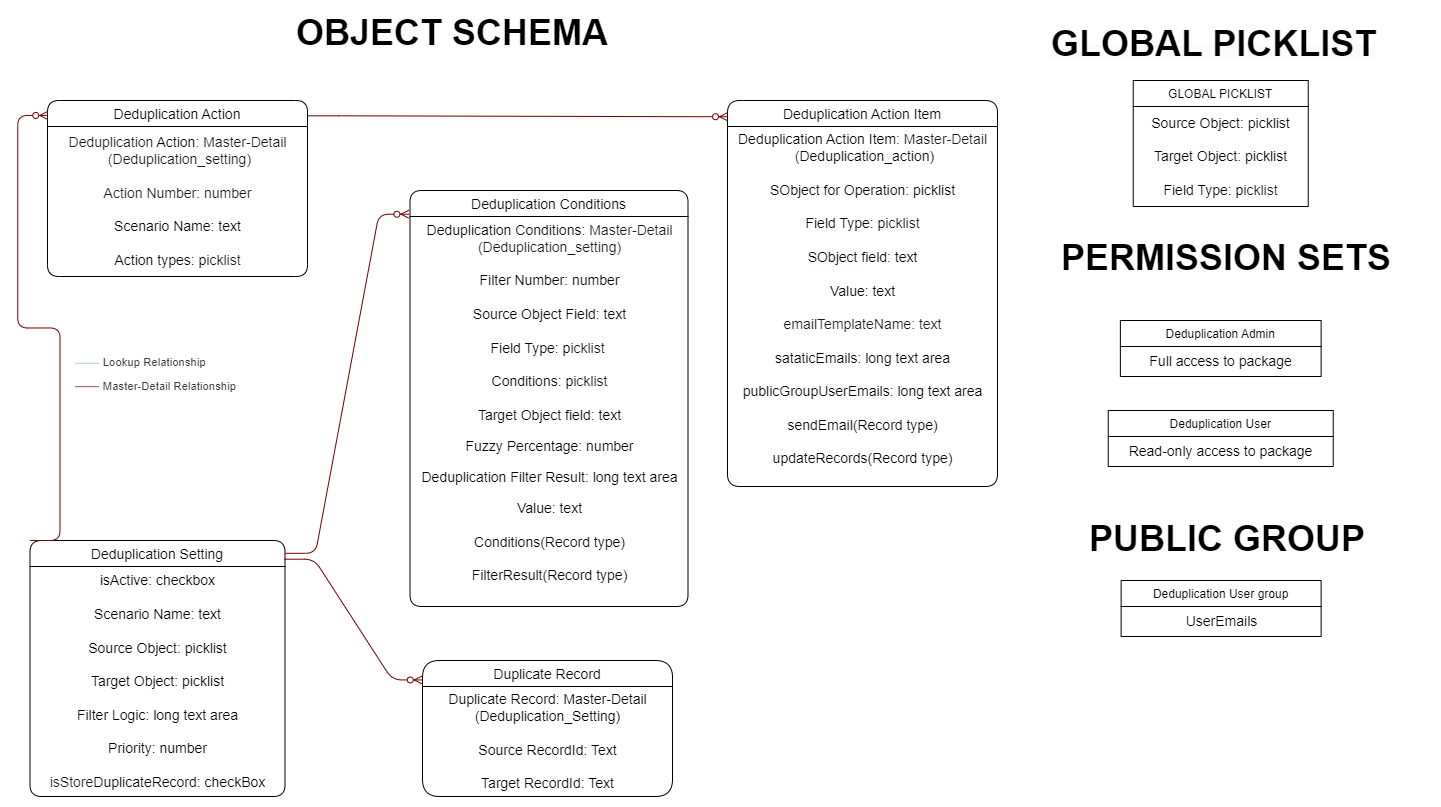

The diagram above was exported from draw.io. Its source (the exported page's mxGraphModel, read from the mxfile embedded in the PNG):
<mxGraphModel dx="673" dy="899" grid="1" gridSize="10" guides="1" tooltips="1" connect="1" arrows="1" fold="1" page="1" pageScale="1" pageWidth="827" pageHeight="1169" math="0" shadow="0">
  <root>
    <mxCell id="0" />
    <mxCell id="1" parent="0" />
    <mxCell id="yV_emdIzmhPa2_eMPau4-1" value="Deduplication Setting" style="swimlane;fontStyle=0;childLayout=stackLayout;horizontal=1;startSize=26;fillColor=none;horizontalStack=0;resizeParent=1;resizeParentMax=0;resizeLast=0;collapsible=1;marginBottom=0;labelBackgroundColor=#FFFFFF;fontSize=14;rounded=1;" parent="1" vertex="1">
      <mxGeometry x="1532.5" y="750" width="255" height="256" as="geometry" />
    </mxCell>
    <mxCell id="yV_emdIzmhPa2_eMPau4-2" value="&lt;font style=&quot;font-size: 14px;&quot;&gt;&lt;span style=&quot;border-color: var(--border-color);&quot;&gt;isActive: checkbox&lt;br&gt;&lt;/span&gt;&lt;br style=&quot;border-color: var(--border-color);&quot;&gt;&lt;span style=&quot;border-color: var(--border-color);&quot;&gt;Scenario Name: text&lt;br&gt;&lt;/span&gt;&lt;br style=&quot;border-color: var(--border-color);&quot;&gt;&lt;span style=&quot;border-color: var(--border-color);&quot;&gt;Source Object: picklist&lt;br&gt;&lt;/span&gt;&lt;br style=&quot;border-color: var(--border-color);&quot;&gt;&lt;span style=&quot;border-color: var(--border-color);&quot;&gt;Target Object: picklist&lt;br&gt;&lt;/span&gt;&lt;br style=&quot;border-color: var(--border-color);&quot;&gt;&lt;span style=&quot;border-color: var(--border-color);&quot;&gt;Filter Logic: long text area&lt;br&gt;&lt;br&gt;Priority: number&lt;br&gt;&lt;br&gt;&lt;span style=&quot;border-color: var(--border-color); background-color: rgb(255, 255, 255);&quot;&gt;&lt;font style=&quot;border-color: var(--border-color);&quot;&gt;&lt;span style=&quot;border-color: var(--border-color); color: rgb(24, 24, 24); text-align: left;&quot;&gt;isStore&lt;/span&gt;&lt;/font&gt;&lt;/span&gt;&lt;span style=&quot;border-color: var(--border-color); background-color: rgb(255, 255, 255);&quot;&gt;DuplicateRecord:&amp;nbsp;&lt;/span&gt;checkBox&lt;br&gt;&lt;/span&gt;&lt;/font&gt;" style="text;html=1;align=center;verticalAlign=middle;resizable=0;points=[];autosize=1;strokeColor=none;fillColor=none;rounded=0;glass=0;shadow=0;" parent="yV_emdIzmhPa2_eMPau4-1" vertex="1">
      <mxGeometry y="26" width="255" height="230" as="geometry" />
    </mxCell>
    <mxCell id="yV_emdIzmhPa2_eMPau4-3" value="Deduplication Conditions" style="swimlane;fontStyle=0;childLayout=stackLayout;horizontal=1;startSize=26;fillColor=none;horizontalStack=0;resizeParent=1;resizeParentMax=0;resizeLast=0;collapsible=1;marginBottom=0;labelBackgroundColor=#FFFFFF;fontSize=14;rounded=1;" parent="1" vertex="1">
      <mxGeometry x="1912.5" y="400" width="278" height="416" as="geometry" />
    </mxCell>
    <mxCell id="yV_emdIzmhPa2_eMPau4-4" value="&lt;span style=&quot;background-color: rgb(255, 255, 255);&quot;&gt;&lt;font style=&quot;font-size: 14px;&quot;&gt;Deduplication&amp;nbsp;&lt;/font&gt;&lt;/span&gt;&lt;span style=&quot;font-size: 14px; background-color: rgb(255, 255, 255);&quot;&gt;Conditions&lt;/span&gt;&lt;span style=&quot;background-color: rgb(255, 255, 255);&quot;&gt;&lt;font style=&quot;font-size: 14px;&quot;&gt;:&amp;nbsp;&lt;span style=&quot;border-color: var(--border-color); color: rgb(24, 24, 24); text-align: left;&quot;&gt;Master-Detail &lt;br&gt;(Deduplication_setting)&lt;br&gt;&lt;/span&gt;&lt;br style=&quot;border-color: var(--border-color);&quot;&gt;Filter Number: n&lt;span style=&quot;border-color: var(--border-color); text-align: left;&quot;&gt;umber&lt;br&gt;&lt;/span&gt;&lt;br style=&quot;border-color: var(--border-color);&quot;&gt;&lt;/font&gt;&lt;/span&gt;&lt;span style=&quot;font-size: 14px;&quot;&gt;Source&amp;nbsp;&lt;/span&gt;&lt;span style=&quot;background-color: rgb(255, 255, 255);&quot;&gt;&lt;font style=&quot;font-size: 14px;&quot;&gt;Object Field: t&lt;span style=&quot;border-color: var(--border-color); text-align: left;&quot;&gt;ext&lt;br&gt;&lt;/span&gt;&lt;br style=&quot;border-color: var(--border-color);&quot;&gt;&lt;/font&gt;&lt;/span&gt;&lt;span style=&quot;font-size: 14px; background-color: rgb(255, 255, 255);&quot;&gt;Field Type: p&lt;/span&gt;&lt;span style=&quot;border-color: var(--border-color); font-size: 14px; background-color: rgb(255, 255, 255); color: rgb(24, 24, 24); text-align: left;&quot;&gt;icklist&amp;nbsp;&lt;/span&gt;&lt;span style=&quot;background-color: rgb(255, 255, 255);&quot;&gt;&lt;font style=&quot;font-size: 14px;&quot;&gt;&lt;span style=&quot;color: rgb(24, 24, 24); text-align: left;&quot;&gt;&lt;br&gt;&lt;/span&gt;&lt;br style=&quot;border-color: var(--border-color);&quot;&gt;&lt;/font&gt;&lt;/span&gt;&lt;span style=&quot;border-color: var(--border-color); font-size: 14px; background-color: rgb(255, 255, 255);&quot;&gt;Conditions&lt;/span&gt;&lt;span style=&quot;border-color: var(--border-color); background-color: rgb(255, 255, 255);&quot;&gt;&lt;font style=&quot;border-color: var(--border-color); font-size: 14px;&quot;&gt;: p&lt;span style=&quot;border-color: var(--border-color); color: rgb(24, 24, 24); text-align: left;&quot;&gt;icklist&lt;br style=&quot;border-color: var(--border-color);&quot;&gt;&lt;/span&gt;&lt;/font&gt;&lt;/span&gt;&lt;span style=&quot;background-color: rgb(255, 255, 255);&quot;&gt;&lt;font style=&quot;font-size: 14px;&quot;&gt;&lt;span style=&quot;color: rgb(24, 24, 24); text-align: left;&quot;&gt;&lt;br&gt;&lt;/span&gt;&lt;/font&gt;&lt;/span&gt;&lt;span style=&quot;font-size: 14px;&quot;&gt;Target Object field: text&lt;/span&gt;&lt;span style=&quot;background-color: rgb(255, 255, 255);&quot;&gt;&lt;font style=&quot;&quot;&gt;&lt;span style=&quot;font-size: 14px; color: rgb(24, 24, 24); text-align: left;&quot;&gt;&lt;br&gt;&lt;/span&gt;&lt;span style=&quot;border-color: var(--border-color); text-align: left;&quot;&gt;&lt;font style=&quot;border-color: var(--border-color);&quot;&gt;&lt;span style=&quot;border-color: var(--border-color);&quot;&gt;&lt;br&gt;&lt;span style=&quot;font-size: 14px;&quot;&gt;Fuzzy Percentage: number&lt;br&gt;&lt;/span&gt;&lt;br&gt;&lt;/span&gt;&lt;/font&gt;&lt;/span&gt;&lt;/font&gt;&lt;/span&gt;&lt;span style=&quot;font-size: 14px;&quot;&gt;Deduplication Filter Result: long text area&lt;/span&gt;&lt;span style=&quot;background-color: rgb(255, 255, 255);&quot;&gt;&lt;font style=&quot;&quot;&gt;&lt;span style=&quot;border-color: var(--border-color); text-align: left;&quot;&gt;&lt;font style=&quot;border-color: var(--border-color);&quot;&gt;&lt;span style=&quot;border-color: var(--border-color);&quot;&gt;&lt;br&gt;&lt;br&gt;&lt;/span&gt;&lt;/font&gt;&lt;/span&gt;&lt;/font&gt;&lt;/span&gt;&lt;span style=&quot;font-size: 14px;&quot;&gt;Value: text&lt;br&gt;&lt;br&gt;&lt;/span&gt;&lt;span style=&quot;text-align: left; background-color: rgb(255, 255, 255);&quot;&gt;&lt;span style=&quot;font-size: 14px;&quot;&gt;Сonditions(Record type)&lt;/span&gt;&lt;/span&gt;&lt;span style=&quot;font-size: 14px;&quot;&gt;&lt;br&gt;&lt;/span&gt;&lt;span style=&quot;background-color: rgb(255, 255, 255);&quot;&gt;&lt;font style=&quot;font-size: 14px;&quot;&gt;&lt;span style=&quot;border-color: var(--border-color); text-align: left;&quot;&gt;&lt;font style=&quot;border-color: var(--border-color);&quot;&gt;&lt;span style=&quot;border-color: var(--border-color);&quot;&gt;&lt;br&gt;FilterResult(Record type)&lt;br&gt;&lt;br&gt;&lt;/span&gt;&lt;/font&gt;&lt;/span&gt;&lt;/font&gt;&lt;/span&gt;" style="text;html=1;align=center;verticalAlign=middle;resizable=0;points=[];autosize=1;strokeColor=none;fillColor=none;rounded=0;" parent="yV_emdIzmhPa2_eMPau4-3" vertex="1">
      <mxGeometry y="26" width="278" height="390" as="geometry" />
    </mxCell>
    <mxCell id="yV_emdIzmhPa2_eMPau4-5" value="Deduplication Action" style="swimlane;fontStyle=0;childLayout=stackLayout;horizontal=1;startSize=26;fillColor=none;horizontalStack=0;resizeParent=1;resizeParentMax=0;resizeLast=0;collapsible=1;marginBottom=0;labelBackgroundColor=#FFFFFF;fontSize=14;rounded=1;" parent="1" vertex="1">
      <mxGeometry x="1550" y="310" width="260" height="176" as="geometry" />
    </mxCell>
    <mxCell id="yV_emdIzmhPa2_eMPau4-6" value="&lt;font style=&quot;&quot;&gt;&lt;font style=&quot;font-size: 14px;&quot;&gt;&lt;font style=&quot;&quot;&gt;&lt;span style=&quot;background-color: rgb(255, 255, 255);&quot;&gt;&lt;font style=&quot;&quot;&gt;&lt;span style=&quot;border-color: var(--border-color); color: rgb(24, 24, 24); text-align: left;&quot;&gt;Deduplication&amp;nbsp;&lt;/span&gt;&lt;/font&gt;&lt;/span&gt;&lt;span style=&quot;background-color: rgb(255, 255, 255);&quot;&gt;Action&lt;/span&gt;&lt;span style=&quot;background-color: rgb(255, 255, 255);&quot;&gt;&lt;font style=&quot;&quot;&gt;&lt;span style=&quot;border-color: var(--border-color); color: rgb(24, 24, 24); text-align: left;&quot;&gt;:&amp;nbsp;&lt;/span&gt;&lt;/font&gt;&lt;/span&gt;&lt;span style=&quot;color: rgb(24, 24, 24); text-align: left; background-color: rgb(255, 255, 255);&quot;&gt;Master-Detail&lt;/span&gt;&lt;span style=&quot;background-color: rgb(255, 255, 255);&quot;&gt;&lt;font style=&quot;&quot;&gt;&lt;span style=&quot;border-color: var(--border-color); color: rgb(24, 24, 24); text-align: left;&quot;&gt;&lt;br&gt;&amp;nbsp;(&lt;/span&gt;&lt;span style=&quot;border-color: var(--border-color); color: rgb(24, 24, 24); text-align: left;&quot;&gt;Deduplication_setting)&lt;br&gt;&lt;br&gt;Action Number: number&lt;br&gt;&lt;/span&gt;&lt;/font&gt;&lt;/span&gt;&lt;span style=&quot;background-color: rgb(255, 255, 255);&quot;&gt;&lt;font style=&quot;&quot;&gt;&lt;br&gt;&lt;/font&gt;&lt;/span&gt;Scenario Name: text&lt;span style=&quot;background-color: rgb(255, 255, 255);&quot;&gt;&lt;font style=&quot;&quot;&gt;&lt;br&gt;&lt;br&gt;Action types: p&lt;span style=&quot;color: rgb(24, 24, 24); text-align: left;&quot;&gt;icklist&lt;/span&gt;&lt;/font&gt;&lt;/span&gt;&lt;/font&gt;&lt;/font&gt;&lt;br&gt;&lt;/font&gt;" style="text;html=1;align=center;verticalAlign=middle;resizable=0;points=[];autosize=1;strokeColor=none;fillColor=none;rounded=0;" parent="yV_emdIzmhPa2_eMPau4-5" vertex="1">
      <mxGeometry y="26" width="260" height="150" as="geometry" />
    </mxCell>
    <mxCell id="yV_emdIzmhPa2_eMPau4-7" value="" style="edgeStyle=entityRelationEdgeStyle;fontSize=12;html=1;endArrow=ERzeroToMany;endFill=1;entryX=-0.004;entryY=0.057;entryDx=0;entryDy=0;entryPerimeter=0;exitX=1.002;exitY=0.05;exitDx=0;exitDy=0;exitPerimeter=0;fillColor=#a20025;strokeColor=#6F0000;" parent="1" source="yV_emdIzmhPa2_eMPau4-1" target="yV_emdIzmhPa2_eMPau4-3" edge="1">
      <mxGeometry width="100" height="100" relative="1" as="geometry">
        <mxPoint x="1701" y="958" as="sourcePoint" />
        <mxPoint x="1801" y="858" as="targetPoint" />
      </mxGeometry>
    </mxCell>
    <mxCell id="yV_emdIzmhPa2_eMPau4-8" value="" style="edgeStyle=entityRelationEdgeStyle;fontSize=12;html=1;endArrow=ERzeroToMany;endFill=1;entryX=0.001;entryY=0.085;entryDx=0;entryDy=0;entryPerimeter=0;fillColor=#a20025;strokeColor=#6F0000;exitX=0;exitY=0;exitDx=0;exitDy=0;" parent="1" source="yV_emdIzmhPa2_eMPau4-1" target="yV_emdIzmhPa2_eMPau4-5" edge="1">
      <mxGeometry x="-0.0221" y="32" width="100" height="100" relative="1" as="geometry">
        <mxPoint x="1510" y="940" as="sourcePoint" />
        <mxPoint x="1500" y="637" as="targetPoint" />
        <mxPoint x="1" as="offset" />
      </mxGeometry>
    </mxCell>
    <mxCell id="yV_emdIzmhPa2_eMPau4-9" value="&lt;ul style=&quot;list-style: none; padding: 0px; margin: 0px; color: rgb(60, 61, 62); font-family: Helvetica; font-size: 11.36px; font-style: normal; font-variant-ligatures: normal; font-variant-caps: normal; font-weight: 400; letter-spacing: normal; orphans: 2; text-align: start; text-indent: 0px; text-transform: none; widows: 2; word-spacing: 0px; -webkit-text-stroke-width: 0px; text-decoration-thickness: initial; text-decoration-style: initial; text-decoration-color: initial;&quot;&gt;&lt;li style=&quot;margin-left: 36px; padding-left: 0px; margin-right: 6px;&quot;&gt;&lt;img style=&quot;border: 0px; margin-left: -30px; width: 24px; height: 24px; vertical-align: middle; margin-right: 0.333333em;&quot; src=&quot;https://petrolpluscardsasia--dev018.sandbox.my.salesforce.com/img/schemabuilder/legend-lookup.png&quot;&gt;Lookup Relationship&lt;/li&gt;&lt;li style=&quot;margin-left: 36px; padding-left: 0px; margin-right: 6px;&quot;&gt;&lt;img style=&quot;border: 0px; margin-left: -30px; width: 24px; height: 24px; vertical-align: middle; margin-right: 0.333333em;&quot; src=&quot;https://petrolpluscardsasia--dev018.sandbox.my.salesforce.com/img/schemabuilder/legend-md.png&quot;&gt;Master-Detail Relationship&lt;/li&gt;&lt;/ul&gt;" style="text;whiteSpace=wrap;html=1;" parent="1" vertex="1">
      <mxGeometry x="1570" y="554" width="180" height="30" as="geometry" />
    </mxCell>
    <mxCell id="yV_emdIzmhPa2_eMPau4-10" value="&lt;span style=&quot;font-size: 36px;&quot;&gt;&lt;b&gt;OBJECT SCHEMA&lt;/b&gt;&lt;/span&gt;" style="text;html=1;strokeColor=none;fillColor=none;align=center;verticalAlign=middle;whiteSpace=wrap;rounded=0;" parent="1" vertex="1">
      <mxGeometry x="1790" y="224.5" width="330" height="34" as="geometry" />
    </mxCell>
    <mxCell id="yV_emdIzmhPa2_eMPau4-11" value="GLOBAL PICKLIST" style="swimlane;fontStyle=0;childLayout=stackLayout;horizontal=1;startSize=26;fillColor=none;horizontalStack=0;resizeParent=1;resizeParentMax=0;resizeLast=0;collapsible=1;marginBottom=0;" parent="1" vertex="1">
      <mxGeometry x="2635.75" y="290" width="175" height="126" as="geometry" />
    </mxCell>
    <mxCell id="yV_emdIzmhPa2_eMPau4-12" value="&lt;span style=&quot;font-size: 14px;&quot;&gt;Source Object&lt;/span&gt;&lt;span style=&quot;font-size: 14px;&quot;&gt;: picklist&lt;br&gt;&lt;br&gt;&lt;/span&gt;&lt;span style=&quot;font-size: 14px;&quot;&gt;Target Object:&amp;nbsp;&lt;/span&gt;&lt;span style=&quot;font-size: 14px;&quot;&gt;picklist&lt;br&gt;&lt;br&gt;&lt;/span&gt;&lt;span style=&quot;font-size: 14px; background-color: rgb(255, 255, 255);&quot;&gt;Field Type: p&lt;/span&gt;&lt;span style=&quot;border-color: var(--border-color); font-size: 14px; background-color: rgb(255, 255, 255); color: rgb(24, 24, 24); text-align: left;&quot;&gt;icklist&lt;/span&gt;&lt;span style=&quot;font-size: 14px;&quot;&gt;&lt;br&gt;&lt;/span&gt;" style="text;html=1;align=center;verticalAlign=middle;resizable=0;points=[];autosize=1;strokeColor=none;fillColor=none;" parent="yV_emdIzmhPa2_eMPau4-11" vertex="1">
      <mxGeometry y="26" width="175" height="100" as="geometry" />
    </mxCell>
    <mxCell id="yV_emdIzmhPa2_eMPau4-13" value="&lt;span style=&quot;color: rgb(0, 0, 0); font-family: Helvetica; font-style: normal; font-variant-ligatures: normal; font-variant-caps: normal; letter-spacing: normal; orphans: 2; text-align: center; text-indent: 0px; text-transform: none; widows: 2; word-spacing: 0px; -webkit-text-stroke-width: 0px; background-color: rgb(251, 251, 251); text-decoration-thickness: initial; text-decoration-style: initial; text-decoration-color: initial; float: none; display: inline !important;&quot;&gt;&lt;font style=&quot;font-size: 36px;&quot;&gt;GLOBAL PICKLIST&lt;/font&gt;&lt;/span&gt;" style="text;whiteSpace=wrap;html=1;fontStyle=1" parent="1" vertex="1">
      <mxGeometry x="2552" y="224.5" width="342.5" height="57" as="geometry" />
    </mxCell>
    <mxCell id="yV_emdIzmhPa2_eMPau4-14" value="Deduplication Action Item" style="swimlane;fontStyle=0;childLayout=stackLayout;horizontal=1;startSize=26;fillColor=none;horizontalStack=0;resizeParent=1;resizeParentMax=0;resizeLast=0;collapsible=1;marginBottom=0;labelBackgroundColor=#FFFFFF;fontSize=14;rounded=1;arcSize=16;" parent="1" vertex="1">
      <mxGeometry x="2230" y="310" width="270" height="386" as="geometry" />
    </mxCell>
    <mxCell id="yV_emdIzmhPa2_eMPau4-15" value="&lt;font style=&quot;&quot;&gt;&lt;font style=&quot;font-size: 14px;&quot;&gt;&lt;font style=&quot;&quot;&gt;&lt;span style=&quot;background-color: rgb(255, 255, 255);&quot;&gt;Deduplication Action Item&lt;/span&gt;&lt;span style=&quot;background-color: rgb(255, 255, 255);&quot;&gt;&lt;font style=&quot;&quot;&gt;&lt;span style=&quot;border-color: var(--border-color); color: rgb(24, 24, 24); text-align: left;&quot;&gt;:&amp;nbsp;&lt;/span&gt;&lt;/font&gt;&lt;/span&gt;&lt;span style=&quot;color: rgb(24, 24, 24); text-align: left; background-color: rgb(255, 255, 255);&quot;&gt;Master-Detail&lt;/span&gt;&lt;span style=&quot;background-color: rgb(255, 255, 255);&quot;&gt;&lt;font style=&quot;&quot;&gt;&lt;span style=&quot;border-color: var(--border-color); color: rgb(24, 24, 24); text-align: left;&quot;&gt;&lt;br&gt;&amp;nbsp;(&lt;/span&gt;&lt;/font&gt;&lt;/span&gt;&lt;span style=&quot;background-color: rgb(255, 255, 255);&quot;&gt;Deduplication_action)&lt;br&gt;&lt;br&gt;&lt;/span&gt;&lt;span style=&quot;text-align: start; background-color: rgb(255, 255, 255);&quot;&gt;SObject for Operation: picklist&lt;br&gt;&lt;br&gt;&lt;/span&gt;&lt;span style=&quot;border-color: var(--border-color); background-color: rgb(255, 255, 255);&quot;&gt;Field Type: p&lt;/span&gt;&lt;span style=&quot;border-color: var(--border-color); background-color: rgb(255, 255, 255); color: rgb(24, 24, 24); text-align: left;&quot;&gt;icklist&lt;/span&gt;&lt;span style=&quot;text-align: start; background-color: rgb(255, 255, 255);&quot;&gt;&lt;br&gt;&lt;/span&gt;&lt;span style=&quot;background-color: rgb(255, 255, 255);&quot;&gt;&lt;font style=&quot;&quot;&gt;&lt;span style=&quot;border-color: var(--border-color); color: rgb(24, 24, 24); text-align: left;&quot;&gt;&lt;br&gt;&lt;/span&gt;&lt;/font&gt;&lt;/span&gt;&lt;span style=&quot;background-color: rgb(251, 251, 251);&quot;&gt;SObject&amp;nbsp;&lt;/span&gt;&lt;span style=&quot;background-color: rgb(255, 255, 255);&quot;&gt;field: text&lt;/span&gt;&lt;br&gt;&lt;span style=&quot;background-color: rgb(255, 255, 255);&quot;&gt;&lt;font style=&quot;&quot;&gt;&lt;br&gt;Value: text&lt;br&gt;&lt;br&gt;&lt;/font&gt;&lt;/span&gt;&lt;span style=&quot;color: rgb(24, 24, 24); text-align: left; background-color: rgb(255, 255, 255);&quot;&gt;emailTemplateName: text&lt;/span&gt;&lt;br style=&quot;border-color: var(--border-color); color: rgb(24, 24, 24); text-align: left; background-color: rgb(255, 255, 255);&quot;&gt;&lt;span style=&quot;background-color: rgb(255, 255, 255);&quot;&gt;&lt;font style=&quot;&quot;&gt;&lt;br&gt;&lt;/font&gt;&lt;/span&gt;sataticEmails: long text area&lt;br&gt;&lt;br&gt;publicGroupUserEmails: long text area&lt;br&gt;&lt;span style=&quot;border-color: var(--border-color); background-color: rgb(255, 255, 255);&quot;&gt;&lt;font style=&quot;border-color: var(--border-color);&quot;&gt;&lt;span style=&quot;border-color: var(--border-color); text-align: left;&quot;&gt;&lt;font style=&quot;border-color: var(--border-color);&quot;&gt;&lt;span style=&quot;border-color: var(--border-color);&quot;&gt;&lt;br style=&quot;border-color: var(--border-color);&quot;&gt;sendEmail(Record type)&lt;/span&gt;&lt;/font&gt;&lt;/span&gt;&lt;/font&gt;&lt;/span&gt;&lt;/font&gt;&lt;br&gt;&lt;br&gt;&lt;span style=&quot;border-color: var(--border-color);&quot;&gt;updateRecords(&lt;/span&gt;&lt;span style=&quot;border-color: var(--border-color);&quot;&gt;Record type&lt;/span&gt;&lt;span style=&quot;border-color: var(--border-color);&quot;&gt;)&lt;/span&gt;&lt;br&gt;&lt;/font&gt;&lt;br&gt;&lt;/font&gt;" style="text;html=1;align=center;verticalAlign=middle;resizable=0;points=[];autosize=1;strokeColor=none;fillColor=none;rounded=0;" parent="yV_emdIzmhPa2_eMPau4-14" vertex="1">
      <mxGeometry y="26" width="270" height="360" as="geometry" />
    </mxCell>
    <mxCell id="yV_emdIzmhPa2_eMPau4-16" value="" style="edgeStyle=entityRelationEdgeStyle;fontSize=12;html=1;endArrow=ERzeroToMany;endFill=1;rounded=0;exitX=1.003;exitY=0.087;exitDx=0;exitDy=0;exitPerimeter=0;entryX=0;entryY=0.042;entryDx=0;entryDy=0;entryPerimeter=0;fillColor=#a20025;strokeColor=#6F0000;" parent="1" source="yV_emdIzmhPa2_eMPau4-5" target="yV_emdIzmhPa2_eMPau4-14" edge="1">
      <mxGeometry width="100" height="100" relative="1" as="geometry">
        <mxPoint x="2070" y="550" as="sourcePoint" />
        <mxPoint x="2170" y="450" as="targetPoint" />
      </mxGeometry>
    </mxCell>
    <mxCell id="m3ygWTNrL7z0WeMtCFAb-1" value="&lt;div style=&quot;text-align: center;&quot;&gt;&lt;span style=&quot;font-size: 36px;&quot;&gt;PERMISSION SETS&lt;/span&gt;&lt;/div&gt;" style="text;whiteSpace=wrap;html=1;fontStyle=1" parent="1" vertex="1">
      <mxGeometry x="2562" y="439" width="342.5" height="57" as="geometry" />
    </mxCell>
    <mxCell id="m3ygWTNrL7z0WeMtCFAb-2" value="Deduplication Admin" style="swimlane;fontStyle=0;childLayout=stackLayout;horizontal=1;startSize=26;fillColor=none;horizontalStack=0;resizeParent=1;resizeParentMax=0;resizeLast=0;collapsible=1;marginBottom=0;" parent="1" vertex="1">
      <mxGeometry x="2622.87" y="530" width="200.75" height="56" as="geometry" />
    </mxCell>
    <mxCell id="m3ygWTNrL7z0WeMtCFAb-3" value="&lt;span style=&quot;font-size: 14px;&quot;&gt;Full access to package&lt;br&gt;&lt;/span&gt;" style="text;html=1;align=center;verticalAlign=middle;resizable=0;points=[];autosize=1;strokeColor=none;fillColor=none;" parent="m3ygWTNrL7z0WeMtCFAb-2" vertex="1">
      <mxGeometry y="26" width="200.75" height="30" as="geometry" />
    </mxCell>
    <mxCell id="m3ygWTNrL7z0WeMtCFAb-4" value="Deduplication User" style="swimlane;fontStyle=0;childLayout=stackLayout;horizontal=1;startSize=26;fillColor=none;horizontalStack=0;resizeParent=1;resizeParentMax=0;resizeLast=0;collapsible=1;marginBottom=0;" parent="1" vertex="1">
      <mxGeometry x="2610.75" y="620" width="225" height="56" as="geometry" />
    </mxCell>
    <mxCell id="m3ygWTNrL7z0WeMtCFAb-5" value="&lt;span style=&quot;font-size: 14px;&quot;&gt;Read-only&amp;nbsp;&lt;/span&gt;&lt;span style=&quot;font-size: 14px;&quot;&gt;access to package&lt;/span&gt;&lt;span style=&quot;font-size: 14px;&quot;&gt;&lt;br&gt;&lt;/span&gt;" style="text;html=1;align=center;verticalAlign=middle;resizable=0;points=[];autosize=1;strokeColor=none;fillColor=none;" parent="m3ygWTNrL7z0WeMtCFAb-4" vertex="1">
      <mxGeometry y="26" width="225" height="30" as="geometry" />
    </mxCell>
    <mxCell id="wBw-kN0sCYXRyCjdLp_6-1" value="&lt;div style=&quot;text-align: center;&quot;&gt;&lt;span style=&quot;font-size: 36px;&quot;&gt;PUBLIC GROUP&lt;/span&gt;&lt;/div&gt;" style="text;whiteSpace=wrap;html=1;fontStyle=1" parent="1" vertex="1">
      <mxGeometry x="2590" y="720" width="342.5" height="57" as="geometry" />
    </mxCell>
    <mxCell id="wBw-kN0sCYXRyCjdLp_6-2" value="Deduplication User group" style="swimlane;fontStyle=0;childLayout=stackLayout;horizontal=1;startSize=26;fillColor=none;horizontalStack=0;resizeParent=1;resizeParentMax=0;resizeLast=0;collapsible=1;marginBottom=0;" parent="1" vertex="1">
      <mxGeometry x="2623.62" y="790" width="200" height="56" as="geometry" />
    </mxCell>
    <mxCell id="wBw-kN0sCYXRyCjdLp_6-3" value="&lt;span style=&quot;font-size: 14px;&quot;&gt;UserEmails&lt;br&gt;&lt;/span&gt;" style="text;html=1;align=center;verticalAlign=middle;resizable=0;points=[];autosize=1;strokeColor=none;fillColor=none;" parent="wBw-kN0sCYXRyCjdLp_6-2" vertex="1">
      <mxGeometry y="26" width="200" height="30" as="geometry" />
    </mxCell>
    <mxCell id="iyvMShqpw68rF_S9OG_n-1" value="Duplicate Record" style="swimlane;fontStyle=0;childLayout=stackLayout;horizontal=1;startSize=26;fillColor=none;horizontalStack=0;resizeParent=1;resizeParentMax=0;resizeLast=0;collapsible=1;marginBottom=0;labelBackgroundColor=#FFFFFF;fontSize=14;rounded=1;arcSize=22;" parent="1" vertex="1">
      <mxGeometry x="1925" y="870" width="250" height="136" as="geometry" />
    </mxCell>
    <mxCell id="iyvMShqpw68rF_S9OG_n-2" value="&lt;font style=&quot;font-size: 14px;&quot;&gt;&lt;span style=&quot;border-color: var(--border-color);&quot;&gt;&lt;span style=&quot;background-color: rgb(255, 255, 255);&quot;&gt;Duplicate Record: Master-Detail&lt;br&gt;&lt;/span&gt;&lt;span style=&quot;background-color: rgb(255, 255, 255);&quot;&gt;(Deduplication_Setting)&lt;br&gt;&lt;/span&gt;&lt;br&gt;Source RecordId: Text&lt;br&gt;&lt;/span&gt;&lt;br style=&quot;border-color: var(--border-color);&quot;&gt;&lt;span style=&quot;border-color: var(--border-color);&quot;&gt;Target RecordId: Text&lt;/span&gt;&lt;span style=&quot;border-color: var(--border-color);&quot;&gt;&lt;br&gt;&lt;/span&gt;&lt;/font&gt;" style="text;html=1;align=center;verticalAlign=middle;resizable=0;points=[];autosize=1;strokeColor=none;fillColor=none;rounded=0;glass=0;shadow=0;" parent="iyvMShqpw68rF_S9OG_n-1" vertex="1">
      <mxGeometry y="26" width="250" height="110" as="geometry" />
    </mxCell>
    <mxCell id="O-baYVbWeZ_YPmZj4Hrr-1" value="" style="edgeStyle=entityRelationEdgeStyle;fontSize=12;html=1;endArrow=ERzeroToMany;endFill=1;entryX=-0.001;entryY=0.143;entryDx=0;entryDy=0;entryPerimeter=0;fillColor=#a20025;strokeColor=#6F0000;exitX=0.997;exitY=0.073;exitDx=0;exitDy=0;exitPerimeter=0;" parent="1" source="yV_emdIzmhPa2_eMPau4-1" target="iyvMShqpw68rF_S9OG_n-1" edge="1">
      <mxGeometry width="100" height="100" relative="1" as="geometry">
        <mxPoint x="1770" y="790" as="sourcePoint" />
        <mxPoint x="1908.9" y="394.712" as="targetPoint" />
      </mxGeometry>
    </mxCell>
  </root>
</mxGraphModel>